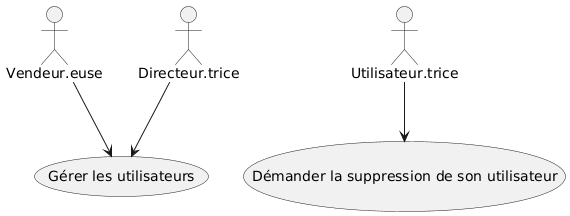

The diagram above was rendered by PlantUML. Its source (embedded in the PNG):
@startuml
Vendeur.euse  --> (Gérer les utilisateurs)
    Directeur.trice  --> (Gérer les utilisateurs)
    Utilisateur.trice  --> (Démander la suppression de son utilisateur)
@enduml